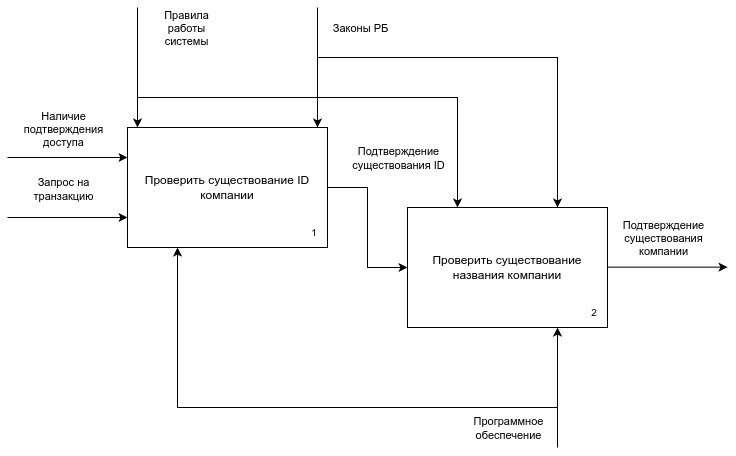

The diagram above was exported from draw.io. Its source (the exported page's mxGraphModel, read from the mxfile embedded in the PNG):
<mxGraphModel dx="758" dy="1172" grid="1" gridSize="10" guides="1" tooltips="1" connect="1" arrows="1" fold="1" page="1" pageScale="1" pageWidth="850" pageHeight="1100" math="0" shadow="0">
  <root>
    <mxCell id="0" />
    <mxCell id="1" parent="0" />
    <mxCell id="NC090S2QjEuzGNGGAe3x-1" value="" style="group" parent="1" vertex="1" connectable="0">
      <mxGeometry x="160" y="400" width="200" height="120" as="geometry" />
    </mxCell>
    <mxCell id="NC090S2QjEuzGNGGAe3x-2" value="Проверить существование&amp;nbsp;ID компании" style="rounded=0;whiteSpace=wrap;html=1;movable=1;resizable=1;rotatable=1;deletable=1;editable=1;locked=0;connectable=1;" parent="NC090S2QjEuzGNGGAe3x-1" vertex="1">
      <mxGeometry width="199.99999999999997" height="119.99999999999999" as="geometry" />
    </mxCell>
    <mxCell id="NC090S2QjEuzGNGGAe3x-3" value="&lt;font style=&quot;font-size: 10px;&quot;&gt;1&lt;/font&gt;" style="text;html=1;align=center;verticalAlign=middle;whiteSpace=wrap;rounded=0;movable=1;resizable=1;rotatable=1;deletable=1;editable=1;locked=0;connectable=1;" parent="NC090S2QjEuzGNGGAe3x-1" vertex="1">
      <mxGeometry x="174.35897435897436" y="90" width="25.641025641025642" height="30" as="geometry" />
    </mxCell>
    <mxCell id="NC090S2QjEuzGNGGAe3x-4" value="Проверить существование&lt;br&gt;&lt;div&gt;названия компании&lt;/div&gt;" style="rounded=0;whiteSpace=wrap;html=1;movable=1;resizable=1;rotatable=1;deletable=1;editable=1;locked=0;connectable=1;" parent="1" vertex="1">
      <mxGeometry x="440" y="480" width="199.99999999999997" height="119.99999999999999" as="geometry" />
    </mxCell>
    <mxCell id="NC090S2QjEuzGNGGAe3x-5" value="" style="edgeStyle=orthogonalEdgeStyle;rounded=0;orthogonalLoop=1;jettySize=auto;html=1;" parent="1" source="NC090S2QjEuzGNGGAe3x-2" target="NC090S2QjEuzGNGGAe3x-4" edge="1">
      <mxGeometry relative="1" as="geometry" />
    </mxCell>
    <mxCell id="NC090S2QjEuzGNGGAe3x-6" value="Подтверждение&lt;div&gt;существования ID&lt;/div&gt;" style="edgeLabel;html=1;align=center;verticalAlign=middle;resizable=0;points=[];" parent="NC090S2QjEuzGNGGAe3x-5" vertex="1" connectable="0">
      <mxGeometry x="-0.175" y="-1" relative="1" as="geometry">
        <mxPoint x="31" y="-56" as="offset" />
      </mxGeometry>
    </mxCell>
    <mxCell id="ru4ujHdF1QJJJu5si68e-1" value="" style="endArrow=classic;html=1;rounded=0;flowAnimation=0;shadow=0;" parent="1" edge="1">
      <mxGeometry width="50" height="50" relative="1" as="geometry">
        <mxPoint x="40" y="429.99999999999994" as="sourcePoint" />
        <mxPoint x="160" y="429.99999999999994" as="targetPoint" />
      </mxGeometry>
    </mxCell>
    <mxCell id="ru4ujHdF1QJJJu5si68e-2" value="Наличие&lt;div&gt;подтверждения&lt;div&gt;доступа&lt;/div&gt;&lt;/div&gt;" style="edgeLabel;html=1;align=center;verticalAlign=middle;resizable=0;points=[];" parent="ru4ujHdF1QJJJu5si68e-1" vertex="1" connectable="0">
      <mxGeometry x="-0.1529" y="-1" relative="1" as="geometry">
        <mxPoint x="4" y="-30" as="offset" />
      </mxGeometry>
    </mxCell>
    <mxCell id="cbdpyVxCT0amWvaI6z9u-1" value="" style="endArrow=classic;html=1;rounded=0;flowAnimation=0;shadow=0;" parent="1" edge="1">
      <mxGeometry width="50" height="50" relative="1" as="geometry">
        <mxPoint x="40" y="489.99999999999994" as="sourcePoint" />
        <mxPoint x="160" y="489.99999999999994" as="targetPoint" />
      </mxGeometry>
    </mxCell>
    <mxCell id="cbdpyVxCT0amWvaI6z9u-2" value="Запрос на&lt;div&gt;транзакцию&lt;/div&gt;" style="edgeLabel;html=1;align=center;verticalAlign=middle;resizable=0;points=[];" parent="cbdpyVxCT0amWvaI6z9u-1" vertex="1" connectable="0">
      <mxGeometry x="-0.1529" y="-1" relative="1" as="geometry">
        <mxPoint x="4" y="-30" as="offset" />
      </mxGeometry>
    </mxCell>
    <mxCell id="cbdpyVxCT0amWvaI6z9u-3" value="" style="endArrow=classic;html=1;rounded=0;flowAnimation=0;shadow=0;" parent="1" edge="1">
      <mxGeometry width="50" height="50" relative="1" as="geometry">
        <mxPoint x="640" y="539.66" as="sourcePoint" />
        <mxPoint x="760" y="539.66" as="targetPoint" />
      </mxGeometry>
    </mxCell>
    <mxCell id="cbdpyVxCT0amWvaI6z9u-4" value="Подтверждение&lt;div&gt;существования&lt;/div&gt;&lt;div&gt;компании&lt;/div&gt;" style="edgeLabel;html=1;align=center;verticalAlign=middle;resizable=0;points=[];" parent="cbdpyVxCT0amWvaI6z9u-3" vertex="1" connectable="0">
      <mxGeometry x="-0.1529" y="-1" relative="1" as="geometry">
        <mxPoint x="4" y="-30" as="offset" />
      </mxGeometry>
    </mxCell>
    <mxCell id="LRoAIMdDgQmVtN_WyqJI-3" value="" style="endArrow=classic;html=1;rounded=0;entryX=0.75;entryY=1;entryDx=0;entryDy=0;" parent="1" edge="1">
      <mxGeometry width="50" height="50" relative="1" as="geometry">
        <mxPoint x="590" y="720" as="sourcePoint" />
        <mxPoint x="590" y="600" as="targetPoint" />
      </mxGeometry>
    </mxCell>
    <mxCell id="LRoAIMdDgQmVtN_WyqJI-4" value="Программное&lt;div&gt;обеспечение&lt;/div&gt;" style="edgeLabel;html=1;align=center;verticalAlign=middle;resizable=0;points=[];" parent="LRoAIMdDgQmVtN_WyqJI-3" vertex="1" connectable="0">
      <mxGeometry x="0.0846" relative="1" as="geometry">
        <mxPoint x="-50" y="45" as="offset" />
      </mxGeometry>
    </mxCell>
    <mxCell id="LRoAIMdDgQmVtN_WyqJI-6" value="" style="endArrow=classic;html=1;rounded=0;entryX=0.25;entryY=1;entryDx=0;entryDy=0;" parent="1" edge="1">
      <mxGeometry width="50" height="50" relative="1" as="geometry">
        <mxPoint x="590" y="680" as="sourcePoint" />
        <mxPoint x="210" y="520" as="targetPoint" />
        <Array as="points">
          <mxPoint x="210" y="680" />
        </Array>
      </mxGeometry>
    </mxCell>
    <mxCell id="GBbFeHDZkLb_ry0Vw3jZ-1" value="" style="endArrow=classic;html=1;rounded=0;entryX=0;entryY=0;entryDx=0;entryDy=0;" parent="1" edge="1">
      <mxGeometry width="50" height="50" relative="1" as="geometry">
        <mxPoint x="170" y="280" as="sourcePoint" />
        <mxPoint x="170" y="400" as="targetPoint" />
      </mxGeometry>
    </mxCell>
    <mxCell id="GBbFeHDZkLb_ry0Vw3jZ-2" value="Правила&lt;div&gt;работы&lt;/div&gt;&lt;div&gt;системы&lt;/div&gt;" style="edgeLabel;html=1;align=center;verticalAlign=middle;resizable=0;points=[];" parent="GBbFeHDZkLb_ry0Vw3jZ-1" vertex="1" connectable="0">
      <mxGeometry x="-0.2027" relative="1" as="geometry">
        <mxPoint x="48" y="-28" as="offset" />
      </mxGeometry>
    </mxCell>
    <mxCell id="GBbFeHDZkLb_ry0Vw3jZ-5" value="" style="endArrow=classic;html=1;rounded=0;entryX=0;entryY=0;entryDx=0;entryDy=0;" parent="1" edge="1">
      <mxGeometry width="50" height="50" relative="1" as="geometry">
        <mxPoint x="349.9999999999999" y="280" as="sourcePoint" />
        <mxPoint x="349.9999999999999" y="400" as="targetPoint" />
      </mxGeometry>
    </mxCell>
    <mxCell id="GBbFeHDZkLb_ry0Vw3jZ-6" value="Законы РБ" style="edgeLabel;html=1;align=center;verticalAlign=middle;resizable=0;points=[];" parent="GBbFeHDZkLb_ry0Vw3jZ-5" vertex="1" connectable="0">
      <mxGeometry x="-0.2027" relative="1" as="geometry">
        <mxPoint x="42" y="-28" as="offset" />
      </mxGeometry>
    </mxCell>
    <mxCell id="GBbFeHDZkLb_ry0Vw3jZ-7" value="" style="endArrow=classic;html=1;rounded=0;entryX=0.75;entryY=0;entryDx=0;entryDy=0;" parent="1" edge="1">
      <mxGeometry width="50" height="50" relative="1" as="geometry">
        <mxPoint x="350" y="330" as="sourcePoint" />
        <mxPoint x="590" y="480" as="targetPoint" />
        <Array as="points">
          <mxPoint x="590" y="330" />
        </Array>
      </mxGeometry>
    </mxCell>
    <mxCell id="GBbFeHDZkLb_ry0Vw3jZ-9" value="" style="endArrow=classic;html=1;rounded=0;entryX=0.25;entryY=0;entryDx=0;entryDy=0;" parent="1" edge="1">
      <mxGeometry width="50" height="50" relative="1" as="geometry">
        <mxPoint x="170" y="370" as="sourcePoint" />
        <mxPoint x="490" y="480" as="targetPoint" />
        <Array as="points">
          <mxPoint x="490" y="370" />
        </Array>
      </mxGeometry>
    </mxCell>
    <mxCell id="E-PyXSxKGlrtJ12G1Iiv-1" value="&lt;font style=&quot;font-size: 10px;&quot;&gt;2&lt;/font&gt;" style="text;html=1;align=center;verticalAlign=middle;whiteSpace=wrap;rounded=0;movable=1;resizable=1;rotatable=1;deletable=1;editable=1;locked=0;connectable=1;" parent="1" vertex="1">
      <mxGeometry x="614.3589743589744" y="570" width="25.641025641025642" height="30" as="geometry" />
    </mxCell>
  </root>
</mxGraphModel>